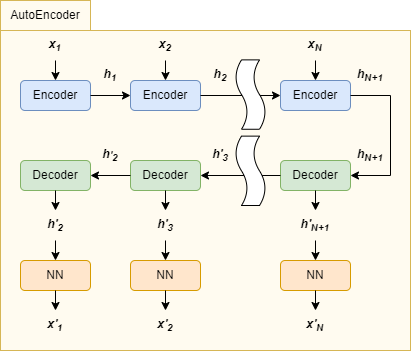

The diagram above was exported from draw.io. Its source (the exported page's mxGraphModel, read from the mxfile embedded in the PNG):
<mxGraphModel dx="794" dy="420" grid="1" gridSize="10" guides="1" tooltips="1" connect="1" arrows="1" fold="1" page="1" pageScale="1" pageWidth="850" pageHeight="1100" math="0" shadow="0">
  <root>
    <mxCell id="0" />
    <mxCell id="1" parent="0" />
    <mxCell id="l5pblFdx-ocbWbIMn4dA-65" value="" style="rounded=0;whiteSpace=wrap;html=1;fillColor=#FFFBF0;strokeColor=#d6b656;" vertex="1" parent="1">
      <mxGeometry x="110" y="150" width="410" height="320" as="geometry" />
    </mxCell>
    <mxCell id="l5pblFdx-ocbWbIMn4dA-1" value="Encoder" style="rounded=1;whiteSpace=wrap;html=1;fillColor=#dae8fc;strokeColor=#6c8ebf;" vertex="1" parent="1">
      <mxGeometry x="130" y="200" width="70" height="30" as="geometry" />
    </mxCell>
    <mxCell id="l5pblFdx-ocbWbIMn4dA-2" value="x&lt;sub&gt;1&lt;/sub&gt;" style="text;html=1;strokeColor=none;fillColor=none;align=center;verticalAlign=middle;whiteSpace=wrap;rounded=0;fontStyle=3" vertex="1" parent="1">
      <mxGeometry x="135" y="150" width="60" height="30" as="geometry" />
    </mxCell>
    <mxCell id="l5pblFdx-ocbWbIMn4dA-4" value="h&lt;sub&gt;1&lt;/sub&gt;" style="text;html=1;strokeColor=none;fillColor=none;align=center;verticalAlign=middle;whiteSpace=wrap;rounded=0;fontStyle=3" vertex="1" parent="1">
      <mxGeometry x="190" y="180" width="60" height="30" as="geometry" />
    </mxCell>
    <mxCell id="l5pblFdx-ocbWbIMn4dA-5" value="" style="endArrow=classic;html=1;rounded=0;entryX=0.5;entryY=0;entryDx=0;entryDy=0;exitX=0.5;exitY=1;exitDx=0;exitDy=0;" edge="1" parent="1" source="l5pblFdx-ocbWbIMn4dA-2" target="l5pblFdx-ocbWbIMn4dA-1">
      <mxGeometry width="50" height="50" relative="1" as="geometry">
        <mxPoint x="320" y="370" as="sourcePoint" />
        <mxPoint x="370" y="320" as="targetPoint" />
      </mxGeometry>
    </mxCell>
    <mxCell id="l5pblFdx-ocbWbIMn4dA-7" value="" style="endArrow=classic;html=1;rounded=0;exitX=1;exitY=0.5;exitDx=0;exitDy=0;entryX=0;entryY=0.5;entryDx=0;entryDy=0;" edge="1" parent="1" source="l5pblFdx-ocbWbIMn4dA-1" target="l5pblFdx-ocbWbIMn4dA-8">
      <mxGeometry width="50" height="50" relative="1" as="geometry">
        <mxPoint x="175" y="260" as="sourcePoint" />
        <mxPoint x="240" y="215" as="targetPoint" />
      </mxGeometry>
    </mxCell>
    <mxCell id="l5pblFdx-ocbWbIMn4dA-8" value="Encoder" style="rounded=1;whiteSpace=wrap;html=1;fillColor=#dae8fc;strokeColor=#6c8ebf;" vertex="1" parent="1">
      <mxGeometry x="240" y="200" width="70" height="30" as="geometry" />
    </mxCell>
    <mxCell id="l5pblFdx-ocbWbIMn4dA-9" value="x&lt;sub&gt;2&lt;/sub&gt;" style="text;html=1;strokeColor=none;fillColor=none;align=center;verticalAlign=middle;whiteSpace=wrap;rounded=0;fontStyle=3" vertex="1" parent="1">
      <mxGeometry x="245" y="150" width="60" height="30" as="geometry" />
    </mxCell>
    <mxCell id="l5pblFdx-ocbWbIMn4dA-11" value="h&lt;span style=&quot;font-size: 10px;&quot;&gt;&lt;sub&gt;2&lt;/sub&gt;&lt;/span&gt;" style="text;html=1;strokeColor=none;fillColor=none;align=center;verticalAlign=middle;whiteSpace=wrap;rounded=0;fontStyle=3" vertex="1" parent="1">
      <mxGeometry x="300" y="180" width="60" height="30" as="geometry" />
    </mxCell>
    <mxCell id="l5pblFdx-ocbWbIMn4dA-12" value="" style="endArrow=classic;html=1;rounded=0;entryX=0.5;entryY=0;entryDx=0;entryDy=0;exitX=0.5;exitY=1;exitDx=0;exitDy=0;" edge="1" parent="1" source="l5pblFdx-ocbWbIMn4dA-9" target="l5pblFdx-ocbWbIMn4dA-8">
      <mxGeometry width="50" height="50" relative="1" as="geometry">
        <mxPoint x="430" y="370" as="sourcePoint" />
        <mxPoint x="480" y="320" as="targetPoint" />
      </mxGeometry>
    </mxCell>
    <mxCell id="l5pblFdx-ocbWbIMn4dA-14" value="" style="endArrow=classic;html=1;rounded=0;exitX=1;exitY=0.5;exitDx=0;exitDy=0;entryX=0;entryY=0.5;entryDx=0;entryDy=0;" edge="1" parent="1" source="l5pblFdx-ocbWbIMn4dA-8" target="l5pblFdx-ocbWbIMn4dA-16">
      <mxGeometry width="50" height="50" relative="1" as="geometry">
        <mxPoint x="285" y="260" as="sourcePoint" />
        <mxPoint x="350" y="215" as="targetPoint" />
      </mxGeometry>
    </mxCell>
    <mxCell id="l5pblFdx-ocbWbIMn4dA-16" value="Encoder" style="rounded=1;whiteSpace=wrap;html=1;fillColor=#dae8fc;strokeColor=#6c8ebf;" vertex="1" parent="1">
      <mxGeometry x="390" y="200" width="70" height="30" as="geometry" />
    </mxCell>
    <mxCell id="l5pblFdx-ocbWbIMn4dA-17" value="x&lt;sub&gt;N&lt;/sub&gt;" style="text;html=1;strokeColor=none;fillColor=none;align=center;verticalAlign=middle;whiteSpace=wrap;rounded=0;fontStyle=3" vertex="1" parent="1">
      <mxGeometry x="395" y="150" width="60" height="30" as="geometry" />
    </mxCell>
    <mxCell id="l5pblFdx-ocbWbIMn4dA-19" value="h&lt;span style=&quot;font-size: 10px;&quot;&gt;&lt;sub&gt;N+1&lt;/sub&gt;&lt;/span&gt;" style="text;html=1;strokeColor=none;fillColor=none;align=center;verticalAlign=middle;whiteSpace=wrap;rounded=0;fontStyle=3" vertex="1" parent="1">
      <mxGeometry x="450" y="180" width="60" height="30" as="geometry" />
    </mxCell>
    <mxCell id="l5pblFdx-ocbWbIMn4dA-20" value="" style="endArrow=classic;html=1;rounded=0;entryX=0.5;entryY=0;entryDx=0;entryDy=0;exitX=0.5;exitY=1;exitDx=0;exitDy=0;" edge="1" parent="1" source="l5pblFdx-ocbWbIMn4dA-17" target="l5pblFdx-ocbWbIMn4dA-16">
      <mxGeometry width="50" height="50" relative="1" as="geometry">
        <mxPoint x="580" y="370" as="sourcePoint" />
        <mxPoint x="630" y="320" as="targetPoint" />
      </mxGeometry>
    </mxCell>
    <mxCell id="l5pblFdx-ocbWbIMn4dA-23" value="" style="shape=tape;whiteSpace=wrap;html=1;rotation=90;" vertex="1" parent="1">
      <mxGeometry x="325.32" y="199.07" width="69.38" height="30" as="geometry" />
    </mxCell>
    <mxCell id="l5pblFdx-ocbWbIMn4dA-25" value="Decoder" style="rounded=1;whiteSpace=wrap;html=1;fillColor=#d5e8d4;strokeColor=#82b366;" vertex="1" parent="1">
      <mxGeometry x="390" y="280" width="70" height="30" as="geometry" />
    </mxCell>
    <mxCell id="l5pblFdx-ocbWbIMn4dA-27" value="h'&lt;sub&gt;N+1&lt;/sub&gt;" style="text;html=1;strokeColor=none;fillColor=none;align=center;verticalAlign=middle;whiteSpace=wrap;rounded=0;fontStyle=3" vertex="1" parent="1">
      <mxGeometry x="395" y="330" width="60" height="30" as="geometry" />
    </mxCell>
    <mxCell id="l5pblFdx-ocbWbIMn4dA-29" value="" style="endArrow=classic;html=1;rounded=0;exitX=0.5;exitY=1;exitDx=0;exitDy=0;entryX=0.5;entryY=0;entryDx=0;entryDy=0;" edge="1" parent="1" source="l5pblFdx-ocbWbIMn4dA-25" target="l5pblFdx-ocbWbIMn4dA-27">
      <mxGeometry width="50" height="50" relative="1" as="geometry">
        <mxPoint x="435" y="290" as="sourcePoint" />
        <mxPoint x="480" y="330" as="targetPoint" />
      </mxGeometry>
    </mxCell>
    <mxCell id="l5pblFdx-ocbWbIMn4dA-30" value="h&lt;span style=&quot;font-size: 10px;&quot;&gt;&lt;sub&gt;N+1&lt;/sub&gt;&lt;/span&gt;" style="text;html=1;strokeColor=none;fillColor=none;align=center;verticalAlign=middle;whiteSpace=wrap;rounded=0;fontStyle=3" vertex="1" parent="1">
      <mxGeometry x="450" y="260" width="60" height="30" as="geometry" />
    </mxCell>
    <mxCell id="l5pblFdx-ocbWbIMn4dA-31" value="h'&lt;span style=&quot;font-size: 8.33333px;&quot;&gt;&lt;sub&gt;3&lt;/sub&gt;&lt;/span&gt;" style="text;html=1;strokeColor=none;fillColor=none;align=center;verticalAlign=middle;whiteSpace=wrap;rounded=0;fontStyle=3" vertex="1" parent="1">
      <mxGeometry x="300" y="260" width="60" height="30" as="geometry" />
    </mxCell>
    <mxCell id="l5pblFdx-ocbWbIMn4dA-36" value="" style="endArrow=classic;html=1;rounded=0;exitX=1;exitY=0.5;exitDx=0;exitDy=0;entryX=1;entryY=0.5;entryDx=0;entryDy=0;" edge="1" parent="1" source="l5pblFdx-ocbWbIMn4dA-16" target="l5pblFdx-ocbWbIMn4dA-25">
      <mxGeometry width="50" height="50" relative="1" as="geometry">
        <mxPoint x="440" y="270" as="sourcePoint" />
        <mxPoint x="510" y="380" as="targetPoint" />
        <Array as="points">
          <mxPoint x="500" y="215" />
          <mxPoint x="500" y="295" />
        </Array>
      </mxGeometry>
    </mxCell>
    <mxCell id="l5pblFdx-ocbWbIMn4dA-37" value="NN" style="rounded=1;whiteSpace=wrap;html=1;fillColor=#ffe6cc;strokeColor=#d79b00;" vertex="1" parent="1">
      <mxGeometry x="390" y="380" width="70" height="30" as="geometry" />
    </mxCell>
    <mxCell id="l5pblFdx-ocbWbIMn4dA-38" value="" style="endArrow=classic;html=1;rounded=0;exitX=0.5;exitY=1;exitDx=0;exitDy=0;entryX=0.5;entryY=0;entryDx=0;entryDy=0;" edge="1" parent="1" source="l5pblFdx-ocbWbIMn4dA-27">
      <mxGeometry width="50" height="50" relative="1" as="geometry">
        <mxPoint x="425" y="360" as="sourcePoint" />
        <mxPoint x="425" y="380" as="targetPoint" />
      </mxGeometry>
    </mxCell>
    <mxCell id="l5pblFdx-ocbWbIMn4dA-39" value="" style="endArrow=classic;html=1;rounded=0;exitX=0.5;exitY=1;exitDx=0;exitDy=0;entryX=0.5;entryY=0;entryDx=0;entryDy=0;" edge="1" parent="1">
      <mxGeometry width="50" height="50" relative="1" as="geometry">
        <mxPoint x="425" y="410" as="sourcePoint" />
        <mxPoint x="425" y="430" as="targetPoint" />
      </mxGeometry>
    </mxCell>
    <mxCell id="l5pblFdx-ocbWbIMn4dA-40" value="x'&lt;span style=&quot;font-size: 8.33333px;&quot;&gt;&lt;sub&gt;N&lt;/sub&gt;&lt;/span&gt;" style="text;html=1;strokeColor=none;fillColor=none;align=center;verticalAlign=middle;whiteSpace=wrap;rounded=0;fontStyle=3" vertex="1" parent="1">
      <mxGeometry x="395" y="430" width="60" height="30" as="geometry" />
    </mxCell>
    <mxCell id="l5pblFdx-ocbWbIMn4dA-42" value="" style="endArrow=classic;html=1;rounded=0;exitX=0;exitY=0.5;exitDx=0;exitDy=0;" edge="1" parent="1" source="l5pblFdx-ocbWbIMn4dA-25" target="l5pblFdx-ocbWbIMn4dA-43">
      <mxGeometry width="50" height="50" relative="1" as="geometry">
        <mxPoint x="320" y="185" as="sourcePoint" />
        <mxPoint x="400" y="185" as="targetPoint" />
      </mxGeometry>
    </mxCell>
    <mxCell id="l5pblFdx-ocbWbIMn4dA-43" value="Decoder" style="rounded=1;whiteSpace=wrap;html=1;fillColor=#d5e8d4;strokeColor=#82b366;" vertex="1" parent="1">
      <mxGeometry x="240" y="280" width="70" height="30" as="geometry" />
    </mxCell>
    <mxCell id="l5pblFdx-ocbWbIMn4dA-44" value="h'&lt;span style=&quot;font-size: 10px;&quot;&gt;&lt;sub&gt;3&lt;/sub&gt;&lt;/span&gt;" style="text;html=1;strokeColor=none;fillColor=none;align=center;verticalAlign=middle;whiteSpace=wrap;rounded=0;fontStyle=3" vertex="1" parent="1">
      <mxGeometry x="245" y="330" width="60" height="30" as="geometry" />
    </mxCell>
    <mxCell id="l5pblFdx-ocbWbIMn4dA-47" value="NN" style="rounded=1;whiteSpace=wrap;html=1;fillColor=#ffe6cc;strokeColor=#d79b00;" vertex="1" parent="1">
      <mxGeometry x="240" y="380" width="70" height="30" as="geometry" />
    </mxCell>
    <mxCell id="l5pblFdx-ocbWbIMn4dA-48" value="" style="endArrow=classic;html=1;rounded=0;exitX=0.5;exitY=1;exitDx=0;exitDy=0;entryX=0.5;entryY=0;entryDx=0;entryDy=0;" edge="1" parent="1" source="l5pblFdx-ocbWbIMn4dA-44">
      <mxGeometry width="50" height="50" relative="1" as="geometry">
        <mxPoint x="275" y="360" as="sourcePoint" />
        <mxPoint x="275" y="380" as="targetPoint" />
      </mxGeometry>
    </mxCell>
    <mxCell id="l5pblFdx-ocbWbIMn4dA-49" value="" style="endArrow=classic;html=1;rounded=0;exitX=0.5;exitY=1;exitDx=0;exitDy=0;entryX=0.5;entryY=0;entryDx=0;entryDy=0;" edge="1" parent="1">
      <mxGeometry width="50" height="50" relative="1" as="geometry">
        <mxPoint x="275" y="410" as="sourcePoint" />
        <mxPoint x="275" y="430" as="targetPoint" />
      </mxGeometry>
    </mxCell>
    <mxCell id="l5pblFdx-ocbWbIMn4dA-50" value="x'&lt;span style=&quot;font-size: 6.94444px;&quot;&gt;&lt;sub&gt;2&lt;/sub&gt;&lt;/span&gt;" style="text;html=1;strokeColor=none;fillColor=none;align=center;verticalAlign=middle;whiteSpace=wrap;rounded=0;fontStyle=3" vertex="1" parent="1">
      <mxGeometry x="245" y="430" width="60" height="30" as="geometry" />
    </mxCell>
    <mxCell id="l5pblFdx-ocbWbIMn4dA-51" value="Decoder" style="rounded=1;whiteSpace=wrap;html=1;fillColor=#d5e8d4;strokeColor=#82b366;" vertex="1" parent="1">
      <mxGeometry x="130" y="280" width="70" height="30" as="geometry" />
    </mxCell>
    <mxCell id="l5pblFdx-ocbWbIMn4dA-52" value="h'&lt;span style=&quot;font-size: 10px;&quot;&gt;&lt;sub&gt;2&lt;/sub&gt;&lt;/span&gt;" style="text;html=1;strokeColor=none;fillColor=none;align=center;verticalAlign=middle;whiteSpace=wrap;rounded=0;fontStyle=3" vertex="1" parent="1">
      <mxGeometry x="135" y="330" width="60" height="30" as="geometry" />
    </mxCell>
    <mxCell id="l5pblFdx-ocbWbIMn4dA-53" value="h&lt;span style=&quot;font-size: 8.33333px;&quot;&gt;'&lt;sub&gt;2&lt;/sub&gt;&lt;/span&gt;" style="text;html=1;strokeColor=none;fillColor=none;align=center;verticalAlign=middle;whiteSpace=wrap;rounded=0;fontStyle=3" vertex="1" parent="1">
      <mxGeometry x="190" y="260" width="60" height="30" as="geometry" />
    </mxCell>
    <mxCell id="l5pblFdx-ocbWbIMn4dA-55" value="NN" style="rounded=1;whiteSpace=wrap;html=1;fillColor=#ffe6cc;strokeColor=#d79b00;" vertex="1" parent="1">
      <mxGeometry x="130" y="380" width="70" height="30" as="geometry" />
    </mxCell>
    <mxCell id="l5pblFdx-ocbWbIMn4dA-56" value="" style="endArrow=classic;html=1;rounded=0;exitX=0.5;exitY=1;exitDx=0;exitDy=0;entryX=0.5;entryY=0;entryDx=0;entryDy=0;" edge="1" parent="1" source="l5pblFdx-ocbWbIMn4dA-52">
      <mxGeometry width="50" height="50" relative="1" as="geometry">
        <mxPoint x="165" y="360" as="sourcePoint" />
        <mxPoint x="165" y="380" as="targetPoint" />
      </mxGeometry>
    </mxCell>
    <mxCell id="l5pblFdx-ocbWbIMn4dA-57" value="" style="endArrow=classic;html=1;rounded=0;exitX=0.5;exitY=1;exitDx=0;exitDy=0;entryX=0.5;entryY=0;entryDx=0;entryDy=0;" edge="1" parent="1">
      <mxGeometry width="50" height="50" relative="1" as="geometry">
        <mxPoint x="165" y="410" as="sourcePoint" />
        <mxPoint x="165" y="430" as="targetPoint" />
      </mxGeometry>
    </mxCell>
    <mxCell id="l5pblFdx-ocbWbIMn4dA-58" value="x'&lt;span style=&quot;font-size: 6.94444px;&quot;&gt;&lt;sub&gt;1&lt;/sub&gt;&lt;/span&gt;" style="text;html=1;strokeColor=none;fillColor=none;align=center;verticalAlign=middle;whiteSpace=wrap;rounded=0;fontStyle=3" vertex="1" parent="1">
      <mxGeometry x="135" y="430" width="60" height="30" as="geometry" />
    </mxCell>
    <mxCell id="l5pblFdx-ocbWbIMn4dA-59" value="" style="shape=tape;whiteSpace=wrap;html=1;rotation=-90;" vertex="1" parent="1">
      <mxGeometry x="325.32" y="275.32" width="69.37" height="30" as="geometry" />
    </mxCell>
    <mxCell id="l5pblFdx-ocbWbIMn4dA-60" value="" style="endArrow=classic;html=1;rounded=0;exitX=0;exitY=0.5;exitDx=0;exitDy=0;entryX=1;entryY=0.5;entryDx=0;entryDy=0;" edge="1" parent="1" source="l5pblFdx-ocbWbIMn4dA-43" target="l5pblFdx-ocbWbIMn4dA-51">
      <mxGeometry width="50" height="50" relative="1" as="geometry">
        <mxPoint x="210" y="185" as="sourcePoint" />
        <mxPoint x="250" y="185" as="targetPoint" />
      </mxGeometry>
    </mxCell>
    <mxCell id="l5pblFdx-ocbWbIMn4dA-61" value="" style="endArrow=classic;html=1;rounded=0;exitX=0.5;exitY=1;exitDx=0;exitDy=0;entryX=0.5;entryY=0;entryDx=0;entryDy=0;" edge="1" parent="1" source="l5pblFdx-ocbWbIMn4dA-43" target="l5pblFdx-ocbWbIMn4dA-44">
      <mxGeometry width="50" height="50" relative="1" as="geometry">
        <mxPoint x="435" y="320" as="sourcePoint" />
        <mxPoint x="435" y="340" as="targetPoint" />
      </mxGeometry>
    </mxCell>
    <mxCell id="l5pblFdx-ocbWbIMn4dA-62" value="" style="endArrow=classic;html=1;rounded=0;exitX=0.5;exitY=1;exitDx=0;exitDy=0;entryX=0.5;entryY=0;entryDx=0;entryDy=0;" edge="1" parent="1" source="l5pblFdx-ocbWbIMn4dA-51" target="l5pblFdx-ocbWbIMn4dA-52">
      <mxGeometry width="50" height="50" relative="1" as="geometry">
        <mxPoint x="285" y="320" as="sourcePoint" />
        <mxPoint x="285" y="340" as="targetPoint" />
      </mxGeometry>
    </mxCell>
    <mxCell id="l5pblFdx-ocbWbIMn4dA-66" value="AutoEncoder" style="rounded=0;whiteSpace=wrap;html=1;fillColor=#FFFBF0;strokeColor=#d6b656;" vertex="1" parent="1">
      <mxGeometry x="110" y="120" width="90" height="30" as="geometry" />
    </mxCell>
  </root>
</mxGraphModel>